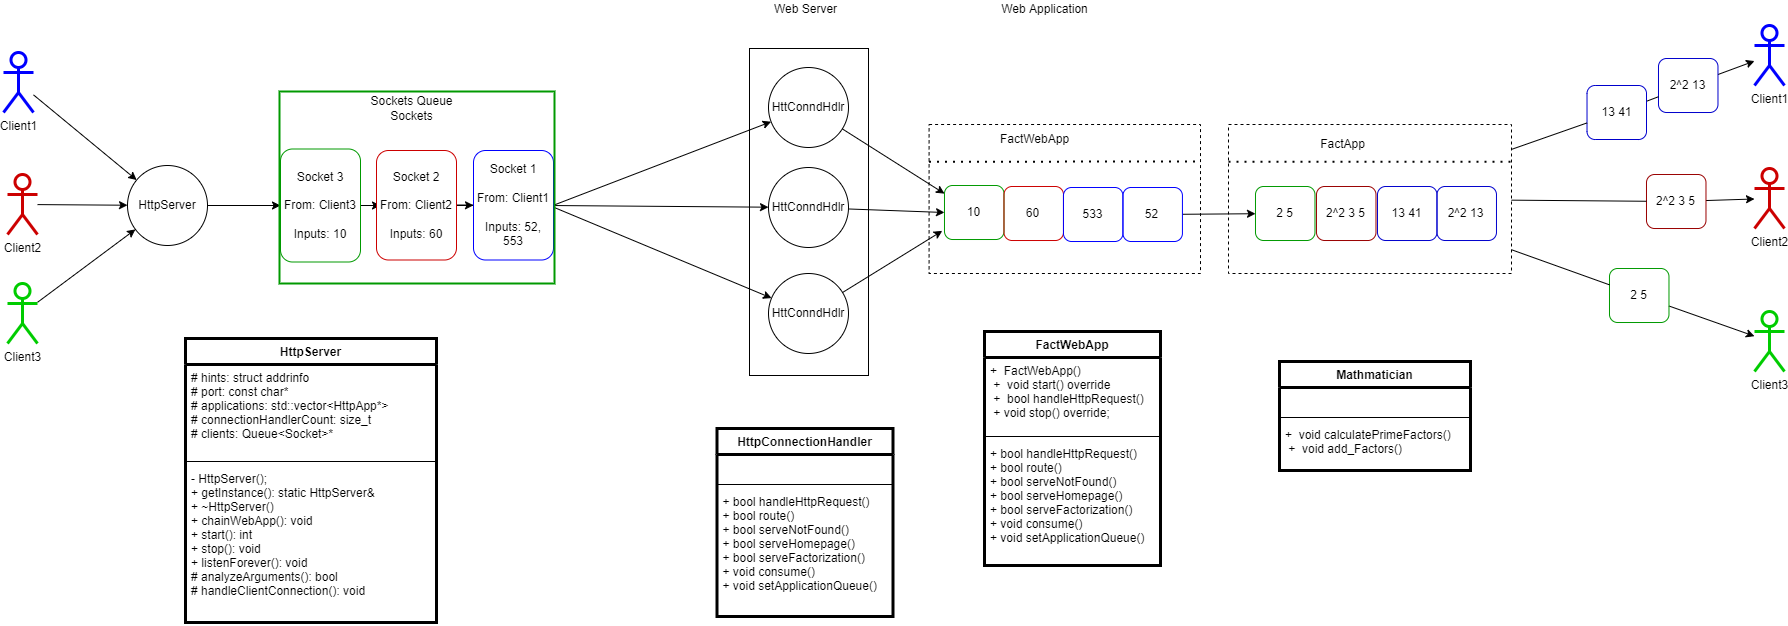

The diagram above was exported from draw.io. Its source (the exported page's mxGraphModel, read from the mxfile embedded in the PNG):
<mxGraphModel dx="1422" dy="772" grid="0" gridSize="10" guides="1" tooltips="1" connect="1" arrows="1" fold="1" page="1" pageScale="1" pageWidth="400" pageHeight="500" math="0" shadow="0">
  <root>
    <mxCell id="0" />
    <mxCell id="1" parent="0" />
    <mxCell id="uX5tOgE0o8u0tCR3nsbY-27" value="" style="rounded=0;whiteSpace=wrap;html=1;fillColor=none;dashed=1;" parent="1" vertex="1">
      <mxGeometry x="954.59" y="191" width="271.41" height="149" as="geometry" />
    </mxCell>
    <mxCell id="IlQdzgMvJkU99di-raWn-14" style="rounded=0;orthogonalLoop=1;jettySize=auto;html=1;startArrow=none;" parent="1" source="IlQdzgMvJkU99di-raWn-19" target="IlQdzgMvJkU99di-raWn-13" edge="1">
      <mxGeometry relative="1" as="geometry" />
    </mxCell>
    <mxCell id="IlQdzgMvJkU99di-raWn-15" style="edgeStyle=none;rounded=0;orthogonalLoop=1;jettySize=auto;html=1;startArrow=none;" parent="1" source="IlQdzgMvJkU99di-raWn-23" target="IlQdzgMvJkU99di-raWn-11" edge="1">
      <mxGeometry relative="1" as="geometry" />
    </mxCell>
    <mxCell id="IlQdzgMvJkU99di-raWn-16" style="edgeStyle=none;rounded=0;orthogonalLoop=1;jettySize=auto;html=1;startArrow=none;" parent="1" source="IlQdzgMvJkU99di-raWn-17" target="IlQdzgMvJkU99di-raWn-12" edge="1">
      <mxGeometry relative="1" as="geometry" />
    </mxCell>
    <mxCell id="uX5tOgE0o8u0tCR3nsbY-35" value="" style="rounded=0;whiteSpace=wrap;html=1;fillColor=none;dashed=1;" parent="1" vertex="1">
      <mxGeometry x="1254" y="191" width="283" height="149" as="geometry" />
    </mxCell>
    <mxCell id="uX5tOgE0o8u0tCR3nsbY-13" value="" style="rounded=0;whiteSpace=wrap;html=1;fillColor=none;" parent="1" vertex="1">
      <mxGeometry x="775" y="115" width="119" height="327" as="geometry" />
    </mxCell>
    <mxCell id="V9jlk4idcpkQW3iXNL_y-12" value="Client2" style="shape=umlActor;verticalLabelPosition=bottom;verticalAlign=top;html=1;outlineConnect=0;strokeColor=#CC0000;strokeWidth=3;" parent="1" vertex="1">
      <mxGeometry x="33" y="241" width="30" height="60" as="geometry" />
    </mxCell>
    <mxCell id="V9jlk4idcpkQW3iXNL_y-16" style="edgeStyle=none;rounded=0;orthogonalLoop=1;jettySize=auto;html=1;" parent="1" source="V9jlk4idcpkQW3iXNL_y-13" target="V9jlk4idcpkQW3iXNL_y-14" edge="1">
      <mxGeometry relative="1" as="geometry" />
    </mxCell>
    <mxCell id="V9jlk4idcpkQW3iXNL_y-13" value="Client3" style="shape=umlActor;verticalLabelPosition=bottom;verticalAlign=top;html=1;outlineConnect=0;strokeColor=#00CC00;strokeWidth=3;" parent="1" vertex="1">
      <mxGeometry x="33" y="350" width="30" height="60" as="geometry" />
    </mxCell>
    <mxCell id="uX5tOgE0o8u0tCR3nsbY-1" style="edgeStyle=orthogonalEdgeStyle;rounded=0;orthogonalLoop=1;jettySize=auto;html=1;" parent="1" source="V9jlk4idcpkQW3iXNL_y-14" target="V9jlk4idcpkQW3iXNL_y-19" edge="1">
      <mxGeometry relative="1" as="geometry" />
    </mxCell>
    <mxCell id="V9jlk4idcpkQW3iXNL_y-14" value="HttpServer" style="ellipse;whiteSpace=wrap;html=1;aspect=fixed;" parent="1" vertex="1">
      <mxGeometry x="153" y="232" width="80" height="80" as="geometry" />
    </mxCell>
    <mxCell id="V9jlk4idcpkQW3iXNL_y-15" style="rounded=0;orthogonalLoop=1;jettySize=auto;html=1;" parent="1" source="V9jlk4idcpkQW3iXNL_y-12" target="V9jlk4idcpkQW3iXNL_y-14" edge="1">
      <mxGeometry relative="1" as="geometry" />
    </mxCell>
    <mxCell id="V9jlk4idcpkQW3iXNL_y-17" style="edgeStyle=none;rounded=0;orthogonalLoop=1;jettySize=auto;html=1;" parent="1" source="p8OTxVOuDzVx8eajfTQI-14" target="V9jlk4idcpkQW3iXNL_y-14" edge="1">
      <mxGeometry relative="1" as="geometry" />
    </mxCell>
    <mxCell id="p8OTxVOuDzVx8eajfTQI-14" value="Client1" style="shape=umlActor;verticalLabelPosition=bottom;verticalAlign=top;html=1;outlineConnect=0;hachureGap=4;pointerEvents=0;strokeColor=#0000FF;fillColor=none;strokeWidth=3;" parent="1" vertex="1">
      <mxGeometry x="29" y="119" width="30" height="60" as="geometry" />
    </mxCell>
    <mxCell id="uX5tOgE0o8u0tCR3nsbY-2" style="edgeStyle=orthogonalEdgeStyle;rounded=0;orthogonalLoop=1;jettySize=auto;html=1;" parent="1" source="V9jlk4idcpkQW3iXNL_y-19" target="V9jlk4idcpkQW3iXNL_y-20" edge="1">
      <mxGeometry relative="1" as="geometry" />
    </mxCell>
    <mxCell id="V9jlk4idcpkQW3iXNL_y-19" value="Socket 3&lt;br&gt;&lt;br&gt;From: Client3&lt;br&gt;&lt;br&gt;Inputs: 10" style="rounded=1;whiteSpace=wrap;html=1;strokeColor=#009900;" parent="1" vertex="1">
      <mxGeometry x="306" y="215.5" width="80" height="113" as="geometry" />
    </mxCell>
    <mxCell id="uX5tOgE0o8u0tCR3nsbY-4" style="edgeStyle=orthogonalEdgeStyle;rounded=0;orthogonalLoop=1;jettySize=auto;html=1;" parent="1" source="V9jlk4idcpkQW3iXNL_y-20" target="uX5tOgE0o8u0tCR3nsbY-3" edge="1">
      <mxGeometry relative="1" as="geometry" />
    </mxCell>
    <mxCell id="V9jlk4idcpkQW3iXNL_y-20" value="Socket 2&lt;br&gt;&lt;br&gt;From: Client2&lt;br&gt;&lt;br&gt;Inputs: 60" style="rounded=1;whiteSpace=wrap;html=1;strokeColor=#CC0000;" parent="1" vertex="1">
      <mxGeometry x="402" y="217" width="80" height="109.5" as="geometry" />
    </mxCell>
    <mxCell id="uX5tOgE0o8u0tCR3nsbY-7" style="rounded=0;orthogonalLoop=1;jettySize=auto;html=1;exitX=1;exitY=0.5;exitDx=0;exitDy=0;" parent="1" source="uX5tOgE0o8u0tCR3nsbY-3" target="uX5tOgE0o8u0tCR3nsbY-5" edge="1">
      <mxGeometry relative="1" as="geometry">
        <mxPoint x="684" y="272" as="sourcePoint" />
      </mxGeometry>
    </mxCell>
    <mxCell id="uX5tOgE0o8u0tCR3nsbY-8" style="rounded=0;orthogonalLoop=1;jettySize=auto;html=1;" parent="1" target="uX5tOgE0o8u0tCR3nsbY-6" edge="1">
      <mxGeometry relative="1" as="geometry">
        <mxPoint x="575" y="272" as="sourcePoint" />
      </mxGeometry>
    </mxCell>
    <mxCell id="uX5tOgE0o8u0tCR3nsbY-11" style="edgeStyle=none;rounded=0;orthogonalLoop=1;jettySize=auto;html=1;" parent="1" target="uX5tOgE0o8u0tCR3nsbY-10" edge="1">
      <mxGeometry relative="1" as="geometry">
        <mxPoint x="575" y="272" as="sourcePoint" />
      </mxGeometry>
    </mxCell>
    <mxCell id="uX5tOgE0o8u0tCR3nsbY-3" value="Socket 1&lt;br&gt;&lt;br&gt;From: Client1&lt;br&gt;&lt;br&gt;Inputs: 52, 553" style="rounded=1;whiteSpace=wrap;html=1;strokeColor=#0000FF;" parent="1" vertex="1">
      <mxGeometry x="499" y="217" width="80" height="109.5" as="geometry" />
    </mxCell>
    <mxCell id="uX5tOgE0o8u0tCR3nsbY-17" style="edgeStyle=none;rounded=0;orthogonalLoop=1;jettySize=auto;html=1;" parent="1" source="uX5tOgE0o8u0tCR3nsbY-5" target="uX5tOgE0o8u0tCR3nsbY-14" edge="1">
      <mxGeometry relative="1" as="geometry" />
    </mxCell>
    <mxCell id="uX5tOgE0o8u0tCR3nsbY-5" value="HttConndHdlr" style="ellipse;whiteSpace=wrap;html=1;aspect=fixed;" parent="1" vertex="1">
      <mxGeometry x="794" y="134" width="80" height="80" as="geometry" />
    </mxCell>
    <mxCell id="uX5tOgE0o8u0tCR3nsbY-18" style="edgeStyle=none;rounded=0;orthogonalLoop=1;jettySize=auto;html=1;entryX=0;entryY=0.5;entryDx=0;entryDy=0;" parent="1" source="uX5tOgE0o8u0tCR3nsbY-6" target="uX5tOgE0o8u0tCR3nsbY-14" edge="1">
      <mxGeometry relative="1" as="geometry" />
    </mxCell>
    <mxCell id="uX5tOgE0o8u0tCR3nsbY-6" value="HttConndHdlr" style="ellipse;whiteSpace=wrap;html=1;aspect=fixed;" parent="1" vertex="1">
      <mxGeometry x="794" y="234" width="80" height="80" as="geometry" />
    </mxCell>
    <mxCell id="uX5tOgE0o8u0tCR3nsbY-19" style="edgeStyle=none;rounded=0;orthogonalLoop=1;jettySize=auto;html=1;entryX=-0.037;entryY=0.84;entryDx=0;entryDy=0;entryPerimeter=0;" parent="1" source="uX5tOgE0o8u0tCR3nsbY-10" target="uX5tOgE0o8u0tCR3nsbY-14" edge="1">
      <mxGeometry relative="1" as="geometry" />
    </mxCell>
    <mxCell id="uX5tOgE0o8u0tCR3nsbY-10" value="HttConndHdlr" style="ellipse;whiteSpace=wrap;html=1;aspect=fixed;" parent="1" vertex="1">
      <mxGeometry x="794" y="340" width="80" height="80" as="geometry" />
    </mxCell>
    <mxCell id="uX5tOgE0o8u0tCR3nsbY-14" value="10" style="rounded=1;whiteSpace=wrap;html=1;fillColor=none;strokeColor=#009900;" parent="1" vertex="1">
      <mxGeometry x="970" y="252" width="59.48" height="54" as="geometry" />
    </mxCell>
    <mxCell id="uX5tOgE0o8u0tCR3nsbY-15" value="60" style="rounded=1;whiteSpace=wrap;html=1;fillColor=none;strokeColor=#CC0000;" parent="1" vertex="1">
      <mxGeometry x="1029.48" y="253" width="59.48" height="54" as="geometry" />
    </mxCell>
    <mxCell id="uX5tOgE0o8u0tCR3nsbY-26" style="edgeStyle=none;rounded=0;orthogonalLoop=1;jettySize=auto;html=1;startArrow=none;startFill=0;" parent="1" source="uX5tOgE0o8u0tCR3nsbY-16" target="uX5tOgE0o8u0tCR3nsbY-23" edge="1">
      <mxGeometry relative="1" as="geometry" />
    </mxCell>
    <mxCell id="uX5tOgE0o8u0tCR3nsbY-16" value="52" style="rounded=1;whiteSpace=wrap;html=1;fillColor=none;strokeColor=#0000FF;" parent="1" vertex="1">
      <mxGeometry x="1148.44" y="254" width="59.48" height="54" as="geometry" />
    </mxCell>
    <mxCell id="uX5tOgE0o8u0tCR3nsbY-23" value="2 5" style="rounded=1;whiteSpace=wrap;html=1;fillColor=none;strokeColor=#009900;" parent="1" vertex="1">
      <mxGeometry x="1281" y="253" width="59.48" height="54" as="geometry" />
    </mxCell>
    <mxCell id="uX5tOgE0o8u0tCR3nsbY-29" value="" style="endArrow=none;dashed=1;html=1;dashPattern=1 3;strokeWidth=2;rounded=0;exitX=0;exitY=0.25;exitDx=0;exitDy=0;" parent="1" source="uX5tOgE0o8u0tCR3nsbY-27" edge="1">
      <mxGeometry width="50" height="50" relative="1" as="geometry">
        <mxPoint x="1119.59" y="167" as="sourcePoint" />
        <mxPoint x="1223" y="228" as="targetPoint" />
      </mxGeometry>
    </mxCell>
    <mxCell id="uX5tOgE0o8u0tCR3nsbY-36" value="FactWebApp" style="text;html=1;align=center;verticalAlign=middle;resizable=0;points=[];autosize=1;strokeColor=none;fillColor=none;" parent="1" vertex="1">
      <mxGeometry x="1020" y="197" width="79" height="18" as="geometry" />
    </mxCell>
    <mxCell id="uX5tOgE0o8u0tCR3nsbY-37" value="FactApp" style="text;html=1;align=center;verticalAlign=middle;resizable=0;points=[];autosize=1;strokeColor=none;fillColor=none;" parent="1" vertex="1">
      <mxGeometry x="1340.48" y="202" width="55" height="18" as="geometry" />
    </mxCell>
    <mxCell id="uX5tOgE0o8u0tCR3nsbY-38" value="Web Application" style="text;html=1;align=center;verticalAlign=middle;resizable=0;points=[];autosize=1;strokeColor=none;fillColor=none;" parent="1" vertex="1">
      <mxGeometry x="1022" y="67" width="96" height="18" as="geometry" />
    </mxCell>
    <mxCell id="uX5tOgE0o8u0tCR3nsbY-39" value="Web Server" style="text;html=1;align=center;verticalAlign=middle;resizable=0;points=[];autosize=1;strokeColor=none;fillColor=none;" parent="1" vertex="1">
      <mxGeometry x="794" y="67" width="73" height="18" as="geometry" />
    </mxCell>
    <mxCell id="uX5tOgE0o8u0tCR3nsbY-57" value="2^2 3 5" style="rounded=1;whiteSpace=wrap;html=1;fillColor=none;strokeColor=#990000;" parent="1" vertex="1">
      <mxGeometry x="1342" y="253" width="59.48" height="54" as="geometry" />
    </mxCell>
    <mxCell id="uX5tOgE0o8u0tCR3nsbY-58" value="13 41" style="rounded=1;whiteSpace=wrap;html=1;fillColor=none;strokeColor=#0000CC;" parent="1" vertex="1">
      <mxGeometry x="1403" y="253" width="59.48" height="54" as="geometry" />
    </mxCell>
    <mxCell id="uX5tOgE0o8u0tCR3nsbY-59" value="533" style="rounded=1;whiteSpace=wrap;html=1;fillColor=none;strokeColor=#0000FF;" parent="1" vertex="1">
      <mxGeometry x="1088.96" y="254" width="59.48" height="54" as="geometry" />
    </mxCell>
    <mxCell id="uX5tOgE0o8u0tCR3nsbY-60" value="" style="endArrow=none;dashed=1;html=1;dashPattern=1 3;strokeWidth=2;rounded=0;entryX=1;entryY=0.25;entryDx=0;entryDy=0;exitX=0;exitY=0.25;exitDx=0;exitDy=0;" parent="1" source="uX5tOgE0o8u0tCR3nsbY-35" target="uX5tOgE0o8u0tCR3nsbY-35" edge="1">
      <mxGeometry width="50" height="50" relative="1" as="geometry">
        <mxPoint x="1352" y="210" as="sourcePoint" />
        <mxPoint x="1402" y="160" as="targetPoint" />
      </mxGeometry>
    </mxCell>
    <mxCell id="uX5tOgE0o8u0tCR3nsbY-61" value="2^2 13" style="rounded=1;whiteSpace=wrap;html=1;fillColor=none;strokeColor=#0000CC;" parent="1" vertex="1">
      <mxGeometry x="1462.48" y="253" width="59.48" height="54" as="geometry" />
    </mxCell>
    <mxCell id="IlQdzgMvJkU99di-raWn-3" value="" style="rounded=0;whiteSpace=wrap;html=1;strokeColor=#009900;fillColor=none;strokeWidth=2;" parent="1" vertex="1">
      <mxGeometry x="305" y="158" width="275" height="192" as="geometry" />
    </mxCell>
    <mxCell id="IlQdzgMvJkU99di-raWn-4" value="&lt;div&gt;Sockets Queue&lt;/div&gt;&lt;div&gt;Sockets&lt;br&gt;&lt;/div&gt;" style="text;html=1;align=center;verticalAlign=middle;resizable=0;points=[];autosize=1;strokeColor=none;fillColor=none;" parent="1" vertex="1">
      <mxGeometry x="391" y="159" width="91" height="32" as="geometry" />
    </mxCell>
    <mxCell id="IlQdzgMvJkU99di-raWn-11" value="Client2" style="shape=umlActor;verticalLabelPosition=bottom;verticalAlign=top;html=1;outlineConnect=0;strokeColor=#CC0000;strokeWidth=3;" parent="1" vertex="1">
      <mxGeometry x="1780" y="235" width="30" height="60" as="geometry" />
    </mxCell>
    <mxCell id="IlQdzgMvJkU99di-raWn-12" value="Client3" style="shape=umlActor;verticalLabelPosition=bottom;verticalAlign=top;html=1;outlineConnect=0;strokeColor=#00CC00;strokeWidth=3;" parent="1" vertex="1">
      <mxGeometry x="1780" y="378" width="30" height="60" as="geometry" />
    </mxCell>
    <mxCell id="IlQdzgMvJkU99di-raWn-13" value="Client1" style="shape=umlActor;verticalLabelPosition=bottom;verticalAlign=top;html=1;outlineConnect=0;hachureGap=4;pointerEvents=0;strokeColor=#0000FF;fillColor=none;strokeWidth=3;" parent="1" vertex="1">
      <mxGeometry x="1780" y="92" width="30" height="60" as="geometry" />
    </mxCell>
    <mxCell id="IlQdzgMvJkU99di-raWn-17" value="2 5" style="rounded=1;whiteSpace=wrap;html=1;fillColor=none;strokeColor=#009900;" parent="1" vertex="1">
      <mxGeometry x="1635" y="335" width="59.48" height="54" as="geometry" />
    </mxCell>
    <mxCell id="IlQdzgMvJkU99di-raWn-18" value="" style="edgeStyle=none;rounded=0;orthogonalLoop=1;jettySize=auto;html=1;endArrow=none;" parent="1" source="uX5tOgE0o8u0tCR3nsbY-35" target="IlQdzgMvJkU99di-raWn-17" edge="1">
      <mxGeometry relative="1" as="geometry">
        <mxPoint x="1537" y="309.4198998748436" as="sourcePoint" />
        <mxPoint x="1779.9999999999995" y="384.84418022528166" as="targetPoint" />
      </mxGeometry>
    </mxCell>
    <mxCell id="IlQdzgMvJkU99di-raWn-19" value="2^2 13" style="rounded=1;whiteSpace=wrap;html=1;fillColor=none;strokeColor=#0000CC;" parent="1" vertex="1">
      <mxGeometry x="1684" y="125" width="59.48" height="54" as="geometry" />
    </mxCell>
    <mxCell id="IlQdzgMvJkU99di-raWn-20" value="" style="rounded=0;orthogonalLoop=1;jettySize=auto;html=1;endArrow=none;startArrow=none;" parent="1" source="IlQdzgMvJkU99di-raWn-21" target="IlQdzgMvJkU99di-raWn-19" edge="1">
      <mxGeometry relative="1" as="geometry">
        <mxPoint x="1537" y="227.2180783817953" as="sourcePoint" />
        <mxPoint x="1776" y="162.55815423514537" as="targetPoint" />
      </mxGeometry>
    </mxCell>
    <mxCell id="IlQdzgMvJkU99di-raWn-21" value="13 41" style="rounded=1;whiteSpace=wrap;html=1;fillColor=none;strokeColor=#0000CC;" parent="1" vertex="1">
      <mxGeometry x="1612.52" y="152" width="59.48" height="54" as="geometry" />
    </mxCell>
    <mxCell id="IlQdzgMvJkU99di-raWn-22" value="" style="rounded=0;orthogonalLoop=1;jettySize=auto;html=1;endArrow=none;" parent="1" source="uX5tOgE0o8u0tCR3nsbY-35" target="IlQdzgMvJkU99di-raWn-21" edge="1">
      <mxGeometry relative="1" as="geometry">
        <mxPoint x="1537" y="225.38676231048748" as="sourcePoint" />
        <mxPoint x="1684.9999999999995" y="183.4308670592659" as="targetPoint" />
      </mxGeometry>
    </mxCell>
    <mxCell id="IlQdzgMvJkU99di-raWn-23" value="2^2 3 5" style="rounded=1;whiteSpace=wrap;html=1;fillColor=none;strokeColor=#990000;" parent="1" vertex="1">
      <mxGeometry x="1672" y="241" width="59.48" height="54" as="geometry" />
    </mxCell>
    <mxCell id="IlQdzgMvJkU99di-raWn-25" value="" style="edgeStyle=none;rounded=0;orthogonalLoop=1;jettySize=auto;html=1;endArrow=none;" parent="1" source="uX5tOgE0o8u0tCR3nsbY-35" target="IlQdzgMvJkU99di-raWn-23" edge="1">
      <mxGeometry relative="1" as="geometry">
        <mxPoint x="1537" y="270.8128911138924" as="sourcePoint" />
        <mxPoint x="1779.9999999999995" y="279.9367959949939" as="targetPoint" />
      </mxGeometry>
    </mxCell>
    <mxCell id="1qvzM6nKWwx_s87ZCIRm-1" value="HttpConnectionHandler&#10;&#10;" style="swimlane;fontStyle=1;align=center;verticalAlign=top;childLayout=stackLayout;horizontal=1;startSize=26;horizontalStack=0;resizeParent=1;resizeParentMax=0;resizeLast=0;collapsible=1;marginBottom=0;strokeWidth=3;fillColor=none;" vertex="1" parent="1">
      <mxGeometry x="742.5" y="495" width="176" height="188" as="geometry" />
    </mxCell>
    <mxCell id="1qvzM6nKWwx_s87ZCIRm-2" value=" " style="text;strokeColor=none;fillColor=none;align=left;verticalAlign=top;spacingLeft=4;spacingRight=4;overflow=hidden;rotatable=0;points=[[0,0.5],[1,0.5]];portConstraint=eastwest;" vertex="1" parent="1qvzM6nKWwx_s87ZCIRm-1">
      <mxGeometry y="26" width="176" height="26" as="geometry" />
    </mxCell>
    <mxCell id="1qvzM6nKWwx_s87ZCIRm-3" value="" style="line;strokeWidth=1;fillColor=none;align=left;verticalAlign=middle;spacingTop=-1;spacingLeft=3;spacingRight=3;rotatable=0;labelPosition=right;points=[];portConstraint=eastwest;" vertex="1" parent="1qvzM6nKWwx_s87ZCIRm-1">
      <mxGeometry y="52" width="176" height="8" as="geometry" />
    </mxCell>
    <mxCell id="1qvzM6nKWwx_s87ZCIRm-4" value="+ bool handleHttpRequest()&#10;+ bool route()&#10;+ bool serveNotFound()&#10;+ bool serveHomepage()&#10;+ bool serveFactorization()&#10;+ void consume()&#10;+ void setApplicationQueue()" style="text;strokeColor=none;fillColor=none;align=left;verticalAlign=top;spacingLeft=4;spacingRight=4;overflow=hidden;rotatable=0;points=[[0,0.5],[1,0.5]];portConstraint=eastwest;" vertex="1" parent="1qvzM6nKWwx_s87ZCIRm-1">
      <mxGeometry y="60" width="176" height="128" as="geometry" />
    </mxCell>
    <mxCell id="1qvzM6nKWwx_s87ZCIRm-5" value="FactWebApp" style="swimlane;fontStyle=1;align=center;verticalAlign=top;childLayout=stackLayout;horizontal=1;startSize=26;horizontalStack=0;resizeParent=1;resizeParentMax=0;resizeLast=0;collapsible=1;marginBottom=0;strokeWidth=3;fillColor=none;" vertex="1" parent="1">
      <mxGeometry x="1010" y="398" width="176" height="234" as="geometry" />
    </mxCell>
    <mxCell id="1qvzM6nKWwx_s87ZCIRm-6" value="+  FactWebApp()&#10; +  void start() override&#10; +  bool handleHttpRequest()&#10; + void stop() override;" style="text;strokeColor=none;fillColor=none;align=left;verticalAlign=top;spacingLeft=4;spacingRight=4;overflow=hidden;rotatable=0;points=[[0,0.5],[1,0.5]];portConstraint=eastwest;" vertex="1" parent="1qvzM6nKWwx_s87ZCIRm-5">
      <mxGeometry y="26" width="176" height="75" as="geometry" />
    </mxCell>
    <mxCell id="1qvzM6nKWwx_s87ZCIRm-7" value="" style="line;strokeWidth=1;fillColor=none;align=left;verticalAlign=middle;spacingTop=-1;spacingLeft=3;spacingRight=3;rotatable=0;labelPosition=right;points=[];portConstraint=eastwest;" vertex="1" parent="1qvzM6nKWwx_s87ZCIRm-5">
      <mxGeometry y="101" width="176" height="8" as="geometry" />
    </mxCell>
    <mxCell id="1qvzM6nKWwx_s87ZCIRm-8" value="+ bool handleHttpRequest()&#10;+ bool route()&#10;+ bool serveNotFound()&#10;+ bool serveHomepage()&#10;+ bool serveFactorization()&#10;+ void consume()&#10;+ void setApplicationQueue()" style="text;strokeColor=none;fillColor=none;align=left;verticalAlign=top;spacingLeft=4;spacingRight=4;overflow=hidden;rotatable=0;points=[[0,0.5],[1,0.5]];portConstraint=eastwest;" vertex="1" parent="1qvzM6nKWwx_s87ZCIRm-5">
      <mxGeometry y="109" width="176" height="125" as="geometry" />
    </mxCell>
    <mxCell id="1qvzM6nKWwx_s87ZCIRm-10" value="Mathmatician" style="swimlane;fontStyle=1;align=center;verticalAlign=top;childLayout=stackLayout;horizontal=1;startSize=26;horizontalStack=0;resizeParent=1;resizeParentMax=0;resizeLast=0;collapsible=1;marginBottom=0;strokeWidth=3;fillColor=none;" vertex="1" parent="1">
      <mxGeometry x="1305" y="428" width="191" height="109" as="geometry" />
    </mxCell>
    <mxCell id="1qvzM6nKWwx_s87ZCIRm-11" value=" " style="text;strokeColor=none;fillColor=none;align=left;verticalAlign=top;spacingLeft=4;spacingRight=4;overflow=hidden;rotatable=0;points=[[0,0.5],[1,0.5]];portConstraint=eastwest;" vertex="1" parent="1qvzM6nKWwx_s87ZCIRm-10">
      <mxGeometry y="26" width="191" height="26" as="geometry" />
    </mxCell>
    <mxCell id="1qvzM6nKWwx_s87ZCIRm-12" value="" style="line;strokeWidth=1;fillColor=none;align=left;verticalAlign=middle;spacingTop=-1;spacingLeft=3;spacingRight=3;rotatable=0;labelPosition=right;points=[];portConstraint=eastwest;" vertex="1" parent="1qvzM6nKWwx_s87ZCIRm-10">
      <mxGeometry y="52" width="191" height="8" as="geometry" />
    </mxCell>
    <mxCell id="1qvzM6nKWwx_s87ZCIRm-13" value="+  void calculatePrimeFactors()&#10; +  void add_Factors()" style="text;strokeColor=none;fillColor=none;align=left;verticalAlign=top;spacingLeft=4;spacingRight=4;overflow=hidden;rotatable=0;points=[[0,0.5],[1,0.5]];portConstraint=eastwest;" vertex="1" parent="1qvzM6nKWwx_s87ZCIRm-10">
      <mxGeometry y="60" width="191" height="49" as="geometry" />
    </mxCell>
    <mxCell id="1qvzM6nKWwx_s87ZCIRm-14" value="HttpServer&#10;&#10;" style="swimlane;fontStyle=1;align=center;verticalAlign=top;childLayout=stackLayout;horizontal=1;startSize=26;horizontalStack=0;resizeParent=1;resizeParentMax=0;resizeLast=0;collapsible=1;marginBottom=0;strokeWidth=3;fillColor=none;" vertex="1" parent="1">
      <mxGeometry x="211" y="405" width="251" height="284" as="geometry" />
    </mxCell>
    <mxCell id="1qvzM6nKWwx_s87ZCIRm-15" value="# hints: struct addrinfo&#10;# port: const char*&#10;# applications: std::vector&lt;HttpApp*&gt; &#10;# connectionHandlerCount: size_t&#10;# clients: Queue&lt;Socket&gt;*" style="text;strokeColor=none;fillColor=none;align=left;verticalAlign=top;spacingLeft=4;spacingRight=4;overflow=hidden;rotatable=0;points=[[0,0.5],[1,0.5]];portConstraint=eastwest;" vertex="1" parent="1qvzM6nKWwx_s87ZCIRm-14">
      <mxGeometry y="26" width="251" height="93" as="geometry" />
    </mxCell>
    <mxCell id="1qvzM6nKWwx_s87ZCIRm-16" value="" style="line;strokeWidth=1;fillColor=none;align=left;verticalAlign=middle;spacingTop=-1;spacingLeft=3;spacingRight=3;rotatable=0;labelPosition=right;points=[];portConstraint=eastwest;" vertex="1" parent="1qvzM6nKWwx_s87ZCIRm-14">
      <mxGeometry y="119" width="251" height="8" as="geometry" />
    </mxCell>
    <mxCell id="1qvzM6nKWwx_s87ZCIRm-17" value="- HttpServer();&#10;+ getInstance(): static HttpServer&amp; &#10;+ ~HttpServer()&#10;+ chainWebApp(): void&#10;+ start(): int&#10;+ stop(): void&#10;+ listenForever(): void&#10;# analyzeArguments(): bool&#10;# handleClientConnection(): void" style="text;strokeColor=none;fillColor=none;align=left;verticalAlign=top;spacingLeft=4;spacingRight=4;overflow=hidden;rotatable=0;points=[[0,0.5],[1,0.5]];portConstraint=eastwest;" vertex="1" parent="1qvzM6nKWwx_s87ZCIRm-14">
      <mxGeometry y="127" width="251" height="157" as="geometry" />
    </mxCell>
  </root>
</mxGraphModel>